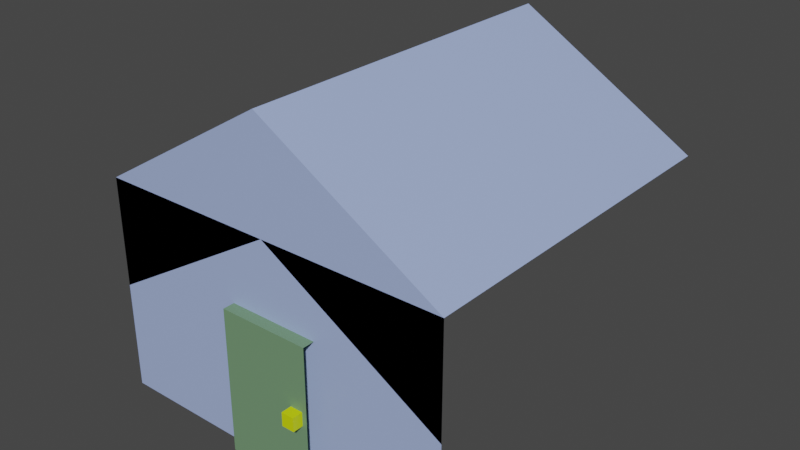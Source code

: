 # Source: Science_Factory_Normal_V2_UV.blend  (saved by Blender 3.0.42; exported with 4.5.12 LTS)
import bpy
from mathutils import Matrix  # noqa: F401  (used for matrix-valued properties, if any)

bpy.ops.wm.read_factory_settings(use_empty=True)
scene = bpy.context.scene
scene.name = 'Scene'

# ---- collections
col_door = bpy.data.collections.new('door'); scene.collection.children.link(col_door)
col_building = bpy.data.collections.new('building'); scene.collection.children.link(col_building)

# ---- materials (node trees are filled in below, after node groups)
mat_door_base = bpy.data.materials.new('door_base')
mat_door_base.use_transparent_shadow = False
mat_door_handle = bpy.data.materials.new('door_handle')
mat_door_handle.use_transparent_shadow = False
mat_base = bpy.data.materials.new('base')
mat_base.alpha_threshold = 0.0
mat_base.use_transparent_shadow = False
mat_base.line_color = (0.0, 0.0, 0.0, 1.0)

# ---- material node trees
mat_door_base.use_nodes = True; mat_door_base.node_tree.nodes.clear()
_N = mat_door_base.node_tree.nodes; _L = mat_door_base.node_tree.links
n0 = _N.new('ShaderNodeBsdfPrincipled'); n0.name = 'Principled BSDF'; n0.location = (10, 300)
n0.distribution = 'GGX'
n0.subsurface_method = 'RANDOM_WALK_SKIN'
n0.inputs[0].default_value = (0.1623, 0.2957, 0.1611, 1.0)
n0.inputs[3].default_value = 1.45
n0.inputs[27].default_value = (0.0, 0.0, 0.0, 1.0)
n0.inputs[28].default_value = 1.0
n1 = _N.new('ShaderNodeOutputMaterial'); n1.name = 'Material Output'; n1.location = (300, 300)
_L.new(n0.outputs[0], n1.inputs[0])
n1.is_active_output = True
mat_door_handle.use_nodes = True; mat_door_handle.node_tree.nodes.clear()
_N = mat_door_handle.node_tree.nodes; _L = mat_door_handle.node_tree.links
n0 = _N.new('ShaderNodeBsdfPrincipled'); n0.name = 'Principled BSDF'; n0.location = (10, 300)
n0.distribution = 'GGX'
n0.subsurface_method = 'RANDOM_WALK_SKIN'
n0.inputs[0].default_value = (0.6608, 0.8, 0.0, 1.0)
n0.inputs[3].default_value = 1.45
n0.inputs[27].default_value = (0.0, 0.0, 0.0, 1.0)
n0.inputs[28].default_value = 1.0
n1 = _N.new('ShaderNodeOutputMaterial'); n1.name = 'Material Output'; n1.location = (300, 300)
_L.new(n0.outputs[0], n1.inputs[0])
n1.is_active_output = True
mat_base.use_nodes = True; mat_base.node_tree.nodes.clear()
_N = mat_base.node_tree.nodes; _L = mat_base.node_tree.links
n0 = _N.new('ShaderNodeOutputMaterial'); n0.name = 'Material Output'; n0.location = (300, 300)
n1 = _N.new('ShaderNodeBsdfPrincipled'); n1.name = 'Principled BSDF'; n1.location = (10, 300)
n1.distribution = 'GGX'
n1.subsurface_method = 'RANDOM_WALK_SKIN'
n1.inputs[0].default_value = (0.3689, 0.4707, 0.8, 1.0)
n1.inputs[2].default_value = 0.4
n1.inputs[3].default_value = 1.45
n1.inputs[27].default_value = (0.0, 0.0, 0.0, 1.0)
n1.inputs[28].default_value = 1.0
_L.new(n1.outputs[0], n0.inputs[0])
n0.is_active_output = True

# ---- world
world_world = bpy.data.worlds.new('World'); scene.world = world_world
world_world.use_nodes = True; world_world.node_tree.nodes.clear()
_N = world_world.node_tree.nodes; _L = world_world.node_tree.links
n0 = _N.new('ShaderNodeOutputWorld'); n0.name = 'World Output'; n0.location = (300, 300)
n1 = _N.new('ShaderNodeBackground'); n1.name = 'Background'; n1.location = (10, 300)
n1.inputs[0].default_value = (0.05088, 0.05088, 0.05088, 1.0)
_L.new(n1.outputs[0], n0.inputs[0])
n0.is_active_output = True
world_world.color = (0.05088, 0.05088, 0.05088)
world_world.use_sun_shadow = False
world_world.sun_shadow_jitter_overblur = 0.0

# ---- meshes
me_cube_002 = bpy.data.meshes.new('Cube.002')
me_cube_002.from_pydata([(-1.0, -1.0, -1.0), (-1.0, -1.0, 3.0), (-1.0, 0.0, 3.0), (1.523, -1.0, -1.0), (1.523, -1.0, 3.0), (1.523, 0.0, 3.0)], [], [(3, 4, 1, 0), (5, 2, 1, 4)])
_uv = me_cube_002.uv_layers.new(name='UVMap')
_uv.uv.foreach_set('vector', [0.375, 0.75, 0.625, 0.75, 0.625, 1.0, 0.375, 1.0, 0.625, 0.5, 0.875, 0.5, 0.875, 0.75, 0.625, 0.75])
me_cube_002.materials.append(mat_door_base)
me_cube_002.use_remesh_fix_poles = True
me_cube_002.use_remesh_preserve_attributes = False
me_cube_002.update()
me_cube_003 = bpy.data.meshes.new('Cube.003')
me_cube_003.from_pydata([(-1.0, -0.2914, -1.0), (-1.0, -0.2914, 0.8862), (-1.0, 0.0, -1.0), (-1.0, 0.0, 0.8862), (0.171, -0.2914, -1.0), (0.171, -0.2914, 0.8862), (0.171, 0.0, -1.0), (0.171, 0.0, 0.8862)], [], [(0, 1, 3, 2), (2, 3, 7, 6), (6, 7, 5, 4), (4, 5, 1, 0), (2, 6, 4, 0), (7, 3, 1, 5)])
_uv = me_cube_003.uv_layers.new(name='UVMap')
_uv.uv.foreach_set('vector', [0.375, 0.0, 0.625, 0.0, 0.625, 0.25, 0.375, 0.25, 0.375, 0.25, 0.625, 0.25, 0.625, 0.5, 0.375, 0.5, 0.375, 0.5, 0.625, 0.5, 0.625, 0.75, 0.375, 0.75, 0.375, 0.75, 0.625, 0.75, 0.625, 1.0, 0.375, 1.0, 0.125, 0.5, 0.375, 0.5, 0.375, 0.75, 0.125, 0.75, 0.625, 0.5, 0.875, 0.5, 0.875, 0.75, 0.625, 0.75])
me_cube_003.materials.append(mat_door_handle)
me_cube_003.use_remesh_fix_poles = True
me_cube_003.use_remesh_preserve_attributes = False
me_cube_003.update()
me_cube_001 = bpy.data.meshes.new('Cube.001')
me_cube_001.from_pydata([(1.0, -5.0, -1.0), (1.0, -5.0, 5.0), (1.0, 5.0, 5.0), (11.0, 5.0, 5.0), (11.0, -5.0, -1.0), (11.0, -5.0, 5.0), (11.0, -5.0, 5.0), (11.0, 5.0, 5.0), (1.0, -5.0, 5.0), (1.0, 5.0, 5.0), (6.0, -5.0, 8.0), (6.0, 5.0, 8.0), (11.0, 5.0, 5.0), (11.0, -5.0, 5.0), (1.0, -5.0, 2.0), (6.0, -5.0, 5.0), (11.0, -5.0, 2.0), (11.0, 5.0, 2.0), (1.0, -5.0, 5.0), (6.0, -5.0, 8.0), (11.0, -5.0, 5.0)], [(3, 2), (6, 7), (12, 17)], [(1, 0, 4, 5), (2, 1, 8, 9), (9, 8, 10, 11), (11, 10, 13, 12), (13, 10, 15, 16), (10, 8, 14, 15), (10, 13, 20, 19), (8, 10, 19, 18)])
_uv = me_cube_001.uv_layers.new(name='UVMap')
_uv.uv.foreach_set('vector', [0.4225, 0.0001951, 0.4225, 0.5069, 0.0001951, 0.5069, 0.0001951, 0.0001952, 0.4229, 0.8324, 0.4229, 0.0001951, 0.4301, 0.0001951, 0.4301, 0.8324, 0.4301, 0.8324, 0.4301, 0.0001951, 0.6728, 0.0001951, 0.6728, 0.8324, 0.4225, 0.9998, 0.0001951, 0.9998, 0.0001951, 0.5073, 0.4225, 0.5073, 0.7822, 0.4927, 0.7822, 0.0001951, 0.8908, 0.1306, 0.8908, 0.623, 0.6732, 0.623, 0.6732, 0.1306, 0.7818, 0.0001951, 0.7818, 0.4927, 0.8949, 0.4238, 0.8949, 0.8474, 0.8912, 0.8474, 0.8912, 0.4238, 0.8949, 0.0001951, 0.8949, 0.4238, 0.8912, 0.4238, 0.8912, 0.0001951])
me_cube_001.materials.append(mat_base)
me_cube_001.use_remesh_fix_poles = True
me_cube_001.use_remesh_preserve_attributes = False
me_cube_001.update()

# ---- objects
ob_base = bpy.data.objects.new('base', me_cube_002)
ob_handle = bpy.data.objects.new('handle', me_cube_003)
ob_base_001 = bpy.data.objects.new('base.001', me_cube_001)

# ---- transforms, parenting, visibility, modifiers, constraints
ob_base.location = (5.961, -4.323, 0.0)
ob_handle.location = (7.301, -5.323, 1.07)
ob_handle.scale = (0.3, 1.0, 0.2)
ob_base_001.location = (0.0, 0.0, 0.0)

# ---- collection membership
col_door.objects.link(ob_base)
col_door.objects.link(ob_handle)
col_building.objects.link(ob_base_001)

# ---- scene / render settings (as saved in the file)
scene.frame_start = 1; scene.frame_end = 250; scene.frame_set(1)
scene.render.engine = 'BLENDER_EEVEE_NEXT'
scene.cycles.sampling_pattern = 'TABULATED_SOBOL'
scene.cycles.use_light_tree = False
scene.view_settings.view_transform = 'Filmic'
bpy.context.view_layer.update()

# ---- added for rendering (the .blend has no active camera and no usable light): camera, sun
cam_auto = bpy.data.cameras.new('AutoCamera')
cam_auto.lens = 50.0
cam_auto.sensor_width = 36.0
cam_auto.clip_end = 1000.0
ob_auto_camera = bpy.data.objects.new('AutoCamera', cam_auto)
scene.collection.objects.link(ob_auto_camera)
ob_auto_camera.location = (21.8554, -19.3337, 16.1843)
ob_auto_camera.rotation_euler = (1.09748, -7.21219e-08, 0.694738)
scene.camera = ob_auto_camera
light_auto_sun = bpy.data.lights.new('AutoSun', 'SUN')
light_auto_sun.energy = 3.0
light_auto_sun.angle = 0.0523599
ob_auto_sun = bpy.data.objects.new('AutoSun', light_auto_sun)
scene.collection.objects.link(ob_auto_sun)
ob_auto_sun.rotation_euler = (0.872665, 0.174533, 0.523599)
bpy.context.view_layer.update()
